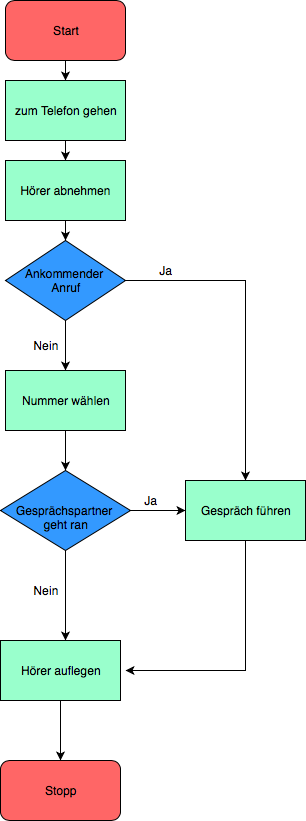

The diagram above was exported from draw.io. Its source (the exported page's mxGraphModel, read from the mxfile embedded in the PNG):
<mxGraphModel dx="757" dy="430" grid="1" gridSize="10" guides="1" tooltips="1" connect="1" arrows="1" fold="1" page="1" pageScale="1" pageWidth="827" pageHeight="1169" math="0" shadow="0">
  <root>
    <mxCell id="0" />
    <mxCell id="1" parent="0" />
    <mxCell id="Sw0_hoeykYrOiWE74srx-12" value="" style="edgeStyle=orthogonalEdgeStyle;rounded=0;orthogonalLoop=1;jettySize=auto;html=1;" edge="1" parent="1" source="Sw0_hoeykYrOiWE74srx-1" target="Sw0_hoeykYrOiWE74srx-2">
      <mxGeometry relative="1" as="geometry" />
    </mxCell>
    <mxCell id="Sw0_hoeykYrOiWE74srx-1" value="Start" style="rounded=1;whiteSpace=wrap;html=1;fillColor=#FF6666;" vertex="1" parent="1">
      <mxGeometry x="20" y="20" width="120" height="60" as="geometry" />
    </mxCell>
    <mxCell id="Sw0_hoeykYrOiWE74srx-13" value="" style="edgeStyle=orthogonalEdgeStyle;rounded=0;orthogonalLoop=1;jettySize=auto;html=1;" edge="1" parent="1" source="Sw0_hoeykYrOiWE74srx-2" target="Sw0_hoeykYrOiWE74srx-3">
      <mxGeometry relative="1" as="geometry" />
    </mxCell>
    <mxCell id="Sw0_hoeykYrOiWE74srx-2" value="zum Telefon gehen" style="rounded=0;whiteSpace=wrap;html=1;fillColor=#99FFCC;" vertex="1" parent="1">
      <mxGeometry x="20" y="100" width="120" height="60" as="geometry" />
    </mxCell>
    <mxCell id="Sw0_hoeykYrOiWE74srx-11" value="" style="edgeStyle=orthogonalEdgeStyle;rounded=0;orthogonalLoop=1;jettySize=auto;html=1;" edge="1" parent="1" source="Sw0_hoeykYrOiWE74srx-3" target="Sw0_hoeykYrOiWE74srx-4">
      <mxGeometry relative="1" as="geometry" />
    </mxCell>
    <mxCell id="Sw0_hoeykYrOiWE74srx-3" value="Hörer abnehmen" style="rounded=0;whiteSpace=wrap;html=1;fillColor=#99FFCC;" vertex="1" parent="1">
      <mxGeometry x="20" y="180" width="120" height="60" as="geometry" />
    </mxCell>
    <mxCell id="Sw0_hoeykYrOiWE74srx-10" value="" style="edgeStyle=orthogonalEdgeStyle;rounded=0;orthogonalLoop=1;jettySize=auto;html=1;" edge="1" parent="1" source="Sw0_hoeykYrOiWE74srx-4" target="Sw0_hoeykYrOiWE74srx-5">
      <mxGeometry relative="1" as="geometry" />
    </mxCell>
    <mxCell id="Sw0_hoeykYrOiWE74srx-4" value="Ankommender &lt;br&gt;Anruf" style="rhombus;whiteSpace=wrap;html=1;fillColor=#3399FF;" vertex="1" parent="1">
      <mxGeometry x="20" y="260" width="120" height="80" as="geometry" />
    </mxCell>
    <mxCell id="Sw0_hoeykYrOiWE74srx-18" value="" style="edgeStyle=orthogonalEdgeStyle;rounded=0;orthogonalLoop=1;jettySize=auto;html=1;exitX=1;exitY=0.5;exitDx=0;exitDy=0;" edge="1" parent="1" source="Sw0_hoeykYrOiWE74srx-4" target="Sw0_hoeykYrOiWE74srx-7">
      <mxGeometry relative="1" as="geometry">
        <mxPoint x="240" y="410" as="targetPoint" />
        <Array as="points">
          <mxPoint x="260" y="300" />
        </Array>
      </mxGeometry>
    </mxCell>
    <mxCell id="Sw0_hoeykYrOiWE74srx-22" value="" style="edgeStyle=orthogonalEdgeStyle;rounded=0;orthogonalLoop=1;jettySize=auto;html=1;" edge="1" parent="1" source="Sw0_hoeykYrOiWE74srx-5" target="Sw0_hoeykYrOiWE74srx-6">
      <mxGeometry relative="1" as="geometry" />
    </mxCell>
    <mxCell id="Sw0_hoeykYrOiWE74srx-5" value="Nummer wählen" style="rounded=0;whiteSpace=wrap;html=1;fillColor=#99FFCC;" vertex="1" parent="1">
      <mxGeometry x="20" y="390" width="120" height="60" as="geometry" />
    </mxCell>
    <mxCell id="Sw0_hoeykYrOiWE74srx-15" value="" style="edgeStyle=orthogonalEdgeStyle;rounded=0;orthogonalLoop=1;jettySize=auto;html=1;" edge="1" parent="1" source="Sw0_hoeykYrOiWE74srx-6" target="Sw0_hoeykYrOiWE74srx-8">
      <mxGeometry relative="1" as="geometry">
        <Array as="points">
          <mxPoint x="80" y="640" />
          <mxPoint x="80" y="640" />
        </Array>
      </mxGeometry>
    </mxCell>
    <mxCell id="Sw0_hoeykYrOiWE74srx-27" value="" style="edgeStyle=orthogonalEdgeStyle;rounded=0;orthogonalLoop=1;jettySize=auto;html=1;" edge="1" parent="1" source="Sw0_hoeykYrOiWE74srx-6" target="Sw0_hoeykYrOiWE74srx-7">
      <mxGeometry relative="1" as="geometry" />
    </mxCell>
    <mxCell id="Sw0_hoeykYrOiWE74srx-6" value="&lt;br&gt;Gesprächspartner &lt;br&gt;geht ran" style="rhombus;whiteSpace=wrap;html=1;fillColor=#3399FF;" vertex="1" parent="1">
      <mxGeometry x="15" y="490" width="130" height="80" as="geometry" />
    </mxCell>
    <mxCell id="Sw0_hoeykYrOiWE74srx-7" value="Gespräch führen" style="rounded=0;whiteSpace=wrap;html=1;fillColor=#99FFCC;" vertex="1" parent="1">
      <mxGeometry x="200" y="500" width="120" height="60" as="geometry" />
    </mxCell>
    <mxCell id="Sw0_hoeykYrOiWE74srx-34" style="edgeStyle=orthogonalEdgeStyle;rounded=0;orthogonalLoop=1;jettySize=auto;html=1;exitX=0.5;exitY=1;exitDx=0;exitDy=0;" edge="1" parent="1" source="Sw0_hoeykYrOiWE74srx-7">
      <mxGeometry relative="1" as="geometry">
        <mxPoint x="140" y="690" as="targetPoint" />
        <mxPoint x="260" y="630" as="sourcePoint" />
        <Array as="points">
          <mxPoint x="260" y="690" />
        </Array>
      </mxGeometry>
    </mxCell>
    <mxCell id="Sw0_hoeykYrOiWE74srx-16" value="" style="edgeStyle=orthogonalEdgeStyle;rounded=0;orthogonalLoop=1;jettySize=auto;html=1;" edge="1" parent="1" source="Sw0_hoeykYrOiWE74srx-8" target="Sw0_hoeykYrOiWE74srx-9">
      <mxGeometry relative="1" as="geometry" />
    </mxCell>
    <mxCell id="Sw0_hoeykYrOiWE74srx-8" value="Hörer auflegen" style="rounded=0;whiteSpace=wrap;html=1;fillColor=#99FFCC;" vertex="1" parent="1">
      <mxGeometry x="15" y="660" width="120" height="60" as="geometry" />
    </mxCell>
    <mxCell id="Sw0_hoeykYrOiWE74srx-9" value="Stopp" style="rounded=1;whiteSpace=wrap;html=1;fillColor=#FF6666;" vertex="1" parent="1">
      <mxGeometry x="15" y="780" width="120" height="60" as="geometry" />
    </mxCell>
    <mxCell id="Sw0_hoeykYrOiWE74srx-25" value="Ja&lt;br&gt;" style="text;html=1;strokeColor=none;fillColor=none;align=center;verticalAlign=middle;whiteSpace=wrap;rounded=0;" vertex="1" parent="1">
      <mxGeometry x="160" y="280" width="40" height="20" as="geometry" />
    </mxCell>
    <mxCell id="Sw0_hoeykYrOiWE74srx-26" value="Nein" style="text;html=1;strokeColor=none;fillColor=none;align=center;verticalAlign=middle;whiteSpace=wrap;rounded=0;" vertex="1" parent="1">
      <mxGeometry x="40" y="355" width="40" height="20" as="geometry" />
    </mxCell>
    <mxCell id="Sw0_hoeykYrOiWE74srx-28" value="Ja" style="text;html=1;strokeColor=none;fillColor=none;align=center;verticalAlign=middle;whiteSpace=wrap;rounded=0;" vertex="1" parent="1">
      <mxGeometry x="145" y="510" width="40" height="20" as="geometry" />
    </mxCell>
    <mxCell id="Sw0_hoeykYrOiWE74srx-29" value="Nein" style="text;html=1;strokeColor=none;fillColor=none;align=center;verticalAlign=middle;whiteSpace=wrap;rounded=0;" vertex="1" parent="1">
      <mxGeometry x="40" y="600" width="40" height="20" as="geometry" />
    </mxCell>
  </root>
</mxGraphModel>